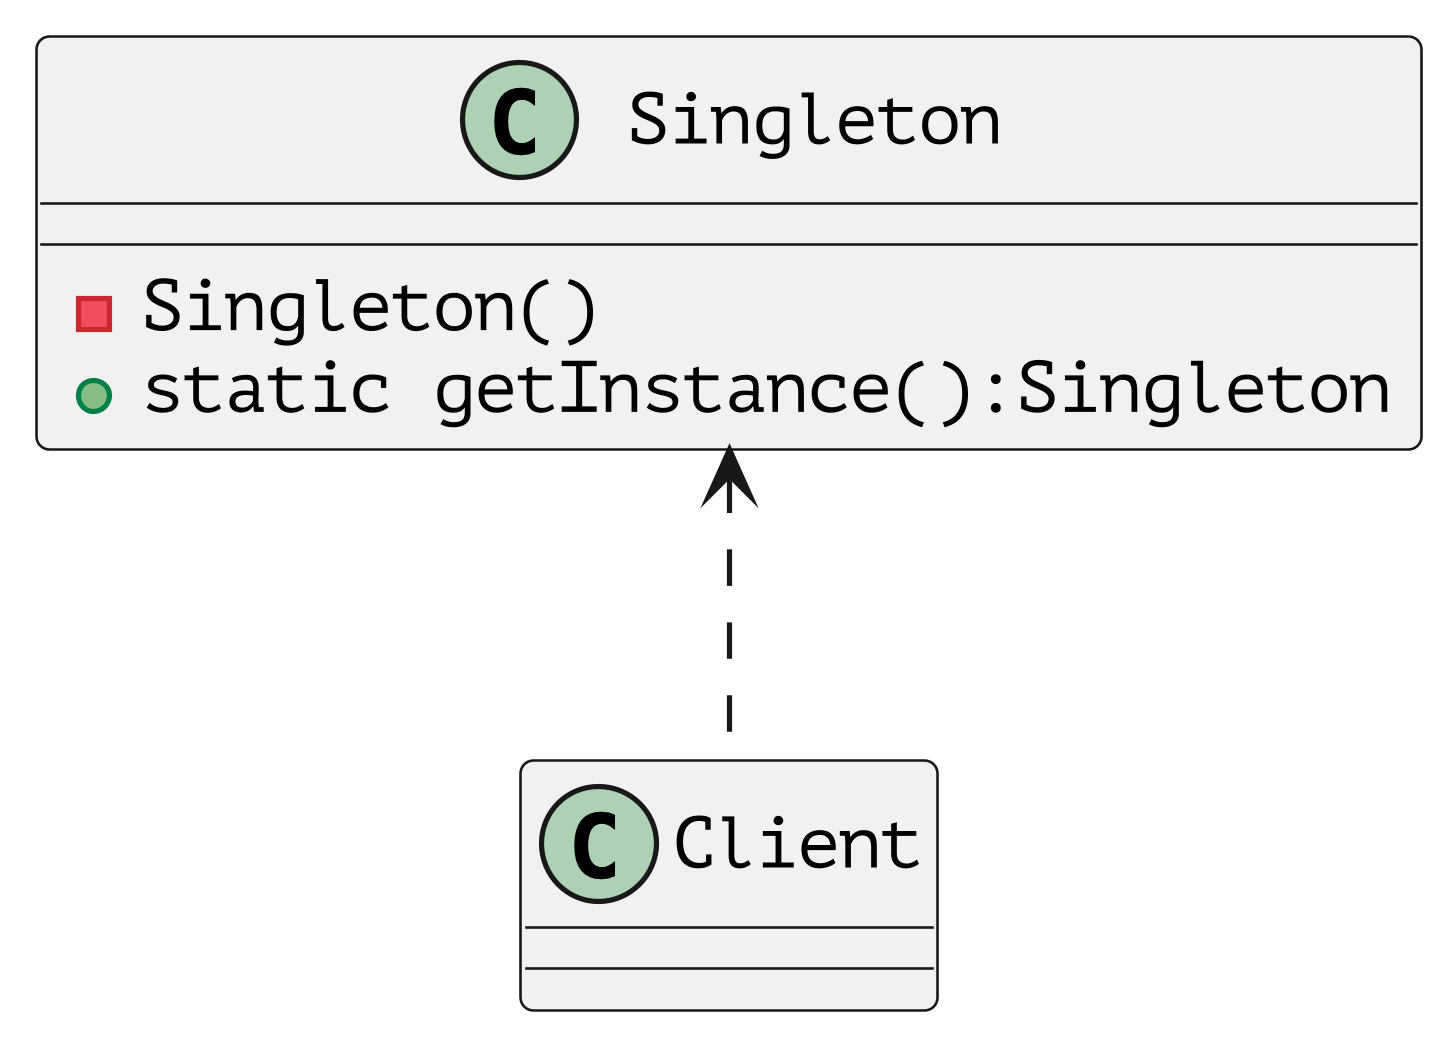

The diagram above was rendered by PlantUML. Its source (embedded in the PNG):
@startuml
skinparam dpi 500
skinparam defaultFontName PT Mono

class Singleton
{
	- Singleton()
	+ static getInstance():Singleton
}

Singleton <.. Client

@enduml